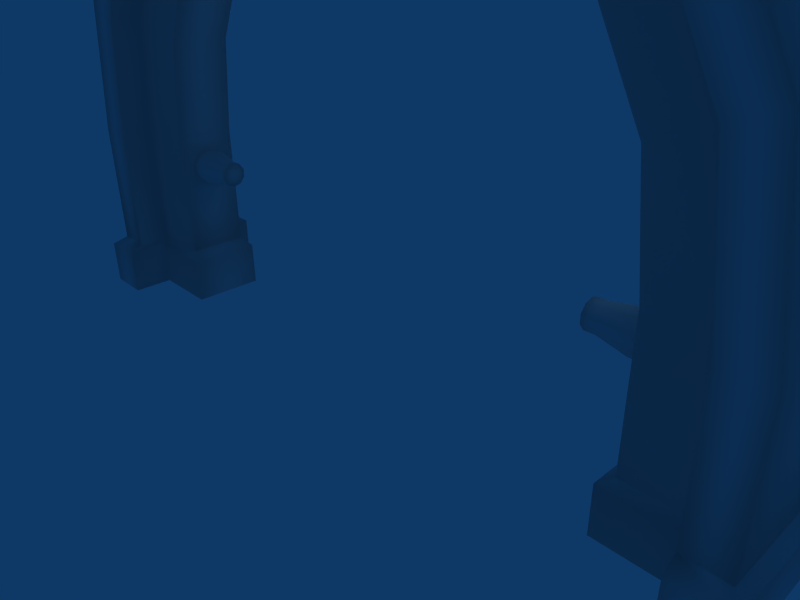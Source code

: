 # Source: drarch1.blend  (saved by Blender 2.49.0; exported with 4.5.12 LTS)
import bpy
from mathutils import Matrix  # noqa: F401  (used for matrix-valued properties, if any)

bpy.ops.wm.read_factory_settings(use_empty=True)
scene = bpy.context.scene
scene.name = 'Scene'

# ---- collections
col_collection_1 = bpy.data.collections.new('Collection 1'); scene.collection.children.link(col_collection_1)

# ---- materials (node trees are filled in below, after node groups)
mat_material = bpy.data.materials.new('Material')
mat_material.alpha_threshold = 0.0
mat_material.roughness = 0.5
mat_material.line_color = (0.0, 0.0, 0.0, 1.0)

# ---- material node trees

# ---- world
world_world = bpy.data.worlds.new('World'); scene.world = world_world
world_world.color = (0.05656, 0.2208, 0.4)
world_world.use_sun_shadow = False
world_world.sun_shadow_jitter_overblur = 0.0
world_world.cycles.sampling_method = 'MANUAL'
world_world.cycles.sample_map_resolution = 256

# ---- cameras
cam_camera = bpy.data.cameras.new('Camera')
cam_camera.passepartout_alpha = 0.2
cam_camera.clip_end = 100.0
cam_camera.lens = 35.0
cam_camera.ortho_scale = 7.314
cam_camera.show_passepartout = False
cam_camera.show_safe_areas = True
cam_camera.dof.focus_distance = 0.0
cam_camera.dof.aperture_fstop = 128.0

# ---- lights
light_spot = bpy.data.lights.new('Spot', 'POINT')
light_spot.transmission_factor = 0.0
light_spot.cutoff_distance = 30.0
light_spot.energy = 100.0
light_spot.shadow_buffer_clip_start = 1.001
light_spot.shadow_soft_size = 1.0
light_spot.shadow_maximum_resolution = 0.006
light_spot.use_absolute_resolution = True
light_spot.cycles.use_multiple_importance_sampling = False

# ---- meshes
me_cube = bpy.data.meshes.new('Cube')
me_cube.from_pydata([(-5.263, 1.0, 0.0263), (-5.263, -1.0, 0.0263), (-5.83, -1.0, 0.0263), (-5.83, 1.0, 0.0263), (-5.263, 1.0, 2.026), (-5.263, -1.0, 2.026), (-5.83, -1.0, 2.026), (-5.83, 1.0, 2.026), (-5.263, -0.4737, 2.026), (-5.263, 0.4737, 2.026), (-5.263, -0.4737, 0.0263), (-5.263, 0.4737, 0.0263), (-4.282, 0.4737, 0.0263), (-4.282, -0.4737, 0.0263), (-4.282, 0.4737, 2.026), (-4.282, -0.4737, 2.026), (-4.983, 1.0, 3.939), (-5.503, 1.0, 4.163), (-4.983, -1.0, 3.939), (-5.503, -1.0, 4.163), (-4.983, -0.4737, 3.939), (-4.983, 0.4737, 3.939), (-4.082, 0.4737, 3.55), (-4.082, -0.4737, 3.55), (-4.096, 1.0, 5.635), (-4.55, 1.0, 5.974), (-4.55, -1.0, 5.974), (-4.096, -1.0, 5.635), (-4.096, -0.4737, 5.635), (-4.096, 0.4737, 5.635), (-3.309, 0.4737, 5.049), (-3.309, -0.4737, 5.049), (-3.209, 1.0, 7.252), (-2.944, 1.0, 6.751), (-3.209, -1.0, 7.252), (-2.944, -1.0, 6.751), (-2.944, -0.4737, 6.751), (-2.944, 0.4737, 6.751), (-2.486, 0.4737, 5.884), (-2.486, -0.4737, 5.884), (-1.396, 1.0, 7.364), (-1.444, 1.0, 7.928), (-1.444, -1.0, 7.928), (-1.396, -1.0, 7.364), (-1.396, -0.4737, 7.364), (-1.396, 0.4737, 7.364), (-1.311, 0.4737, 6.387), (-1.311, -0.4737, 6.387), (-4.282, -0.4737, 1.026), (-4.282, 0.4737, 1.026), (-4.288, 0.1671, 1.722), (-4.288, 0.2688, 1.581), (-4.288, 0.2679, 1.406), (-4.288, 0.1646, 1.266), (-4.288, -0.001536, 1.213), (-4.288, -0.1671, 1.268), (-4.288, -0.2688, 1.409), (-4.288, -0.2679, 1.584), (-4.288, -0.1646, 1.724), (-4.288, 0.001536, 1.777), (-4.067, 0.1671, 1.722), (-4.067, 0.2688, 1.581), (-4.067, 0.2679, 1.406), (-4.067, 0.1646, 1.266), (-4.067, -0.001536, 1.213), (-4.067, -0.1671, 1.268), (-4.067, -0.2688, 1.409), (-4.067, -0.2679, 1.584), (-4.067, -0.1646, 1.724), (-4.067, 0.001537, 1.777), (-3.638, 0.1164, 1.653), (-3.638, 0.1873, 1.555), (-3.638, 0.1866, 1.433), (-3.638, 0.1147, 1.335), (-3.638, -0.00107, 1.298), (-3.638, -0.1164, 1.337), (-3.638, -0.1873, 1.435), (-3.638, -0.1866, 1.557), (-3.638, -0.1147, 1.655), (-3.638, 0.001071, 1.692), (-3.481, 0.1164, 1.653), (-3.481, 0.1873, 1.555), (-3.481, 0.1866, 1.433), (-3.481, 0.1147, 1.335), (-3.481, -0.00107, 1.298), (-3.481, -0.1164, 1.337), (-3.481, -0.1873, 1.435), (-3.481, -0.1866, 1.557), (-3.481, -0.1147, 1.655), (-3.481, 0.001071, 1.692), (-2.149, 0.001071, 5.075), (-2.175, -0.1147, 5.049), (-2.244, -0.1866, 4.979), (-2.33, -0.1873, 4.894), (-2.4, -0.1164, 4.824), (-2.427, -0.00107, 4.797), (-2.401, 0.1147, 4.823), (-2.332, 0.1866, 4.892), (-2.246, 0.1873, 4.978), (-2.176, 0.1164, 5.048), (-2.26, 0.001071, 5.186), (-2.286, -0.1147, 5.159), (-2.355, -0.1866, 5.09), (-2.441, -0.1873, 5.004), (-2.511, -0.1164, 4.935), (-2.538, -0.00107, 4.908), (-2.512, 0.1147, 4.934), (-2.442, 0.1866, 5.003), (-2.356, 0.1873, 5.089), (-2.287, 0.1164, 5.159), (-2.502, 0.001537, 5.55), (-2.54, -0.1646, 5.512), (-2.639, -0.2679, 5.413), (-2.762, -0.2688, 5.29), (-2.863, -0.1671, 5.19), (-2.901, -0.001536, 5.151), (-2.864, 0.1646, 5.188), (-2.765, 0.2679, 5.288), (-2.641, 0.2688, 5.411), (-2.541, 0.1671, 5.511), (-2.658, 0.001536, 5.706), (-2.696, -0.1646, 5.669), (-2.795, -0.2679, 5.569), (-2.919, -0.2688, 5.446), (-3.019, -0.1671, 5.346), (-3.058, -0.001536, 5.307), (-3.02, 0.1646, 5.345), (-2.921, 0.2679, 5.444), (-2.797, 0.2688, 5.567), (-2.697, 0.1671, 5.667), (2.699, 0.1671, 5.667), (2.799, 0.2688, 5.567), (2.923, 0.2679, 5.444), (3.022, 0.1646, 5.345), (3.059, -0.001536, 5.307), (3.021, -0.1671, 5.346), (2.92, -0.2688, 5.446), (2.797, -0.2679, 5.569), (2.698, -0.1646, 5.669), (2.66, 0.001536, 5.706), (2.543, 0.1671, 5.511), (2.643, 0.2688, 5.411), (2.766, 0.2679, 5.288), (2.866, 0.1646, 5.188), (2.903, -0.001536, 5.151), (2.864, -0.1671, 5.19), (2.764, -0.2688, 5.29), (2.641, -0.2679, 5.413), (2.541, -0.1646, 5.512), (2.504, 0.001537, 5.55), (2.288, 0.1164, 5.159), (2.358, 0.1873, 5.089), (2.444, 0.1866, 5.003), (2.513, 0.1147, 4.934), (2.54, -0.00107, 4.908), (2.513, -0.1164, 4.935), (2.443, -0.1873, 5.004), (2.357, -0.1866, 5.09), (2.287, -0.1147, 5.159), (2.261, 0.001071, 5.186), (2.178, 0.1164, 5.048), (2.247, 0.1873, 4.978), (2.333, 0.1866, 4.892), (2.403, 0.1147, 4.823), (2.429, -0.00107, 4.797), (2.402, -0.1164, 4.824), (2.332, -0.1873, 4.894), (2.246, -0.1866, 4.979), (2.177, -0.1147, 5.049), (2.151, 0.001071, 5.075), (3.483, 0.001071, 1.692), (3.483, -0.1147, 1.655), (3.483, -0.1866, 1.557), (3.483, -0.1873, 1.435), (3.483, -0.1164, 1.337), (3.483, -0.00107, 1.298), (3.483, 0.1147, 1.335), (3.483, 0.1866, 1.433), (3.483, 0.1873, 1.555), (3.483, 0.1164, 1.653), (3.639, 0.001071, 1.692), (3.639, -0.1147, 1.655), (3.639, -0.1866, 1.557), (3.639, -0.1873, 1.435), (3.639, -0.1164, 1.337), (3.639, -0.00107, 1.298), (3.639, 0.1147, 1.335), (3.639, 0.1866, 1.433), (3.639, 0.1873, 1.555), (3.639, 0.1164, 1.653), (4.069, 0.001537, 1.777), (4.069, -0.1646, 1.724), (4.069, -0.2679, 1.584), (4.069, -0.2688, 1.409), (4.069, -0.1671, 1.268), (4.069, -0.001536, 1.213), (4.069, 0.1646, 1.266), (4.069, 0.2679, 1.406), (4.069, 0.2688, 1.581), (4.069, 0.1671, 1.722), (4.29, 0.001536, 1.777), (4.29, -0.1646, 1.724), (4.29, -0.2679, 1.584), (4.29, -0.2688, 1.409), (4.29, -0.1671, 1.268), (4.29, -0.001536, 1.213), (4.29, 0.1646, 1.266), (4.29, 0.2679, 1.406), (4.29, 0.2688, 1.581), (4.29, 0.1671, 1.722), (4.284, 0.4737, 1.026), (4.284, -0.4737, 1.026), (0.0008879, -0.4737, 6.383), (0.0008879, 0.4737, 6.383), (0.000888, 0.4737, 7.364), (0.0008879, -0.4737, 7.365), (0.0008879, -1.0, 7.365), (0.0008881, -1.0, 7.931), (0.000888, 1.0, 7.364), (0.0008881, 1.0, 7.931), (1.313, -0.4737, 6.387), (1.313, 0.4737, 6.387), (1.397, 0.4737, 7.364), (1.397, -0.4737, 7.364), (1.397, -1.0, 7.364), (1.446, -1.0, 7.928), (1.446, 1.0, 7.928), (1.397, 1.0, 7.364), (2.488, -0.4737, 5.884), (2.488, 0.4737, 5.884), (2.946, 0.4737, 6.751), (2.946, -0.4737, 6.751), (2.946, -1.0, 6.751), (3.21, -1.0, 7.252), (2.946, 1.0, 6.751), (3.21, 1.0, 7.252), (3.311, -0.4737, 5.049), (3.311, 0.4737, 5.049), (4.098, 0.4737, 5.635), (4.098, -0.4737, 5.635), (4.098, -1.0, 5.635), (4.551, -1.0, 5.974), (4.551, 1.0, 5.974), (4.098, 1.0, 5.635), (4.084, -0.4737, 3.55), (4.084, 0.4737, 3.55), (4.985, 0.4737, 3.939), (4.985, -0.4737, 3.939), (5.505, -1.0, 4.163), (4.985, -1.0, 3.939), (5.505, 1.0, 4.163), (4.985, 1.0, 3.939), (4.284, -0.4737, 2.026), (4.284, 0.4737, 2.026), (5.265, 0.4737, 2.026), (5.265, -0.4737, 2.026), (5.831, 1.0, 2.026), (5.831, -1.0, 2.026), (5.265, -1.0, 2.026), (5.265, 1.0, 2.026), (-0.8807, 0.3184, 6.131), (-0.8807, -0.3184, 6.131), (0.0008879, -0.3184, 6.129), (0.8824, -0.3184, 6.131), (0.0008879, 0.3184, 6.129), (0.8824, 0.3184, 6.131), (-0.779, 0.2816, 5.936), (-0.779, -0.2816, 5.936), (0.0008879, -0.2816, 5.934), (0.7808, -0.2816, 5.936), (0.000888, 0.2816, 5.934), (0.7808, 0.2816, 5.936), (-5.264, 1.217, -0.1049), (-5.975, 1.217, -0.1049), (-5.264, -1.217, -0.1049), (-5.975, -1.217, -0.1049), (-5.264, -0.5766, -0.1049), (-5.264, 0.5766, -0.1049), (-4.092, 0.5766, -0.1049), (-4.092, -0.5766, -0.1049), (-5.264, 1.217, -0.8268), (-5.975, 1.217, -0.8268), (-5.264, -1.217, -0.8268), (-5.975, -1.217, -0.8268), (-5.264, -0.5766, -0.8268), (-5.264, 0.5766, -0.8268), (-4.092, 0.5766, -0.8268), (-4.092, -0.5766, -0.8268), (4.099, -0.5766, -0.8268), (4.099, 0.5766, -0.8268), (5.27, 0.5766, -0.8268), (5.27, -0.5766, -0.8268), (5.982, -1.217, -0.8268), (5.27, -1.217, -0.8268), (5.982, 1.217, -0.8268), (5.27, 1.217, -0.8268), (4.099, -0.5766, -0.1049), (4.099, 0.5766, -0.1049), (5.27, 0.5766, -0.1049), (5.27, -0.5766, -0.1049), (5.982, -1.217, -0.1049), (5.27, -1.217, -0.1049), (5.982, 1.217, -0.1049), (5.27, 1.217, -0.1049), (4.287, -0.4737, 0.0263), (4.287, 0.4737, 0.0263), (5.268, 0.4737, 0.0263), (5.268, -0.4737, 0.0263), (5.834, 1.0, 0.0263), (5.834, -1.0, 0.0263), (5.268, -1.0, 0.0263), (5.268, 1.0, 0.0263)], [], [(1, 5, 6, 2), (2, 6, 7, 3), (4, 0, 3, 7), (5, 1, 10, 8), (0, 4, 9, 11), (4, 7, 17, 16), (6, 5, 18, 19), (7, 6, 19, 17), (5, 8, 20, 18), (9, 4, 16, 21), (14, 9, 21, 22), (8, 15, 23, 20), (15, 14, 22, 23), (16, 17, 25, 24), (19, 18, 27, 26), (17, 19, 26, 25), (18, 20, 28, 27), (21, 16, 24, 29), (22, 21, 29, 30), (20, 23, 31, 28), (23, 22, 30, 31), (24, 25, 32, 33), (26, 27, 35, 34), (25, 26, 34, 32), (27, 28, 36, 35), (29, 24, 33, 37), (30, 29, 37, 38), (28, 31, 39, 36), (33, 32, 41, 40), (34, 35, 43, 42), (32, 34, 42, 41), (35, 36, 44, 43), (37, 33, 40, 45), (38, 37, 45, 46), (36, 39, 47, 44), (39, 38, 46, 47), (40, 41, 219, 218), (42, 43, 216, 217), (41, 42, 217, 219), (43, 44, 215, 216), (45, 40, 218, 214), (46, 45, 214, 213), (44, 47, 212, 215), (48, 8, 10), (13, 48, 10), (48, 15, 8), (14, 49, 9), (13, 12, 49, 48), (9, 49, 12, 11), (50, 60, 61, 51), (51, 61, 62, 52), (52, 62, 63, 53), (53, 63, 64, 54), (54, 64, 65, 55), (55, 65, 66, 56), (56, 66, 67, 57), (57, 67, 68, 58), (58, 68, 69, 59), (59, 69, 60, 50), (61, 60, 70, 71), (62, 61, 71, 72), (63, 62, 72, 73), (64, 63, 73, 74), (65, 64, 74, 75), (66, 65, 75, 76), (67, 66, 76, 77), (68, 67, 77, 78), (69, 68, 78, 79), (60, 69, 79, 70), (71, 70, 80, 81), (72, 71, 81, 82), (73, 72, 82, 83), (74, 73, 83, 84), (75, 74, 84, 85), (76, 75, 85, 86), (77, 76, 86, 87), (78, 77, 87, 88), (79, 78, 88, 89), (70, 79, 89, 80), (80, 83, 82, 81), (80, 89, 84, 83), (84, 89, 88, 85), (85, 88, 87, 86), (94, 91, 92, 93), (95, 90, 91, 94), (99, 90, 95, 96), (99, 96, 97, 98), (109, 100, 90, 99), (100, 101, 91, 90), (101, 102, 92, 91), (102, 103, 93, 92), (103, 104, 94, 93), (104, 105, 95, 94), (105, 106, 96, 95), (106, 107, 97, 96), (107, 108, 98, 97), (108, 109, 99, 98), (119, 110, 100, 109), (110, 111, 101, 100), (111, 112, 102, 101), (112, 113, 103, 102), (113, 114, 104, 103), (114, 115, 105, 104), (115, 116, 106, 105), (116, 117, 107, 106), (117, 118, 108, 107), (118, 119, 109, 108), (120, 110, 119, 129), (121, 111, 110, 120), (122, 112, 111, 121), (123, 113, 112, 122), (124, 114, 113, 123), (125, 115, 114, 124), (126, 116, 115, 125), (127, 117, 116, 126), (128, 118, 117, 127), (129, 119, 118, 128), (39, 121, 120), (38, 120, 129), (38, 39, 120), (39, 122, 121), (38, 129, 128), (31, 124, 123), (31, 125, 124), (30, 126, 125), (30, 127, 126), (31, 123, 122, 39), (30, 125, 31), (30, 38, 128, 127), (15, 58, 59), (14, 59, 50), (14, 15, 59), (15, 57, 58), (15, 48, 56, 57), (48, 55, 56), (48, 54, 55), (48, 49, 54), (49, 53, 54), (49, 52, 53), (14, 51, 52, 49), (14, 50, 51), (253, 208, 209), (253, 210, 207, 208), (210, 206, 207), (210, 205, 206), (211, 205, 210), (211, 204, 205), (211, 203, 204), (252, 202, 203, 211), (252, 201, 202), (253, 200, 252), (253, 209, 200), (252, 200, 201), (237, 132, 131, 229), (237, 236, 134), (236, 228, 137, 136), (237, 133, 132), (237, 134, 133), (236, 135, 134), (236, 136, 135), (229, 131, 130), (228, 138, 137), (229, 139, 228), (229, 130, 139), (228, 139, 138), (130, 131, 141, 140), (131, 132, 142, 141), (132, 133, 143, 142), (133, 134, 144, 143), (134, 135, 145, 144), (135, 136, 146, 145), (136, 137, 147, 146), (137, 138, 148, 147), (138, 139, 149, 148), (139, 130, 140, 149), (141, 151, 150, 140), (142, 152, 151, 141), (143, 153, 152, 142), (144, 154, 153, 143), (145, 155, 154, 144), (146, 156, 155, 145), (147, 157, 156, 146), (148, 158, 157, 147), (149, 159, 158, 148), (140, 150, 159, 149), (151, 161, 160, 150), (152, 162, 161, 151), (153, 163, 162, 152), (154, 164, 163, 153), (155, 165, 164, 154), (156, 166, 165, 155), (157, 167, 166, 156), (158, 168, 167, 157), (159, 169, 168, 158), (150, 160, 169, 159), (160, 161, 162, 163), (160, 163, 164, 169), (164, 165, 168, 169), (165, 166, 167, 168), (174, 173, 172, 171), (175, 174, 171, 170), (179, 176, 175, 170), (179, 178, 177, 176), (189, 179, 170, 180), (180, 170, 171, 181), (181, 171, 172, 182), (182, 172, 173, 183), (183, 173, 174, 184), (184, 174, 175, 185), (185, 175, 176, 186), (186, 176, 177, 187), (187, 177, 178, 188), (188, 178, 179, 189), (199, 189, 180, 190), (190, 180, 181, 191), (191, 181, 182, 192), (192, 182, 183, 193), (193, 183, 184, 194), (194, 184, 185, 195), (195, 185, 186, 196), (196, 186, 187, 197), (197, 187, 188, 198), (198, 188, 189, 199), (200, 209, 199, 190), (201, 200, 190, 191), (202, 201, 191, 192), (203, 202, 192, 193), (204, 203, 193, 194), (205, 204, 194, 195), (206, 205, 195, 196), (207, 206, 196, 197), (208, 207, 197, 198), (209, 208, 198, 199), (254, 306, 305, 210), (304, 211, 210, 305), (253, 254, 210), (211, 255, 252), (304, 307, 211), (211, 307, 255), (223, 215, 212, 220), (221, 213, 214, 222), (222, 214, 218, 227), (224, 216, 215, 223), (226, 219, 217, 225), (225, 217, 216, 224), (227, 218, 219, 226), (228, 220, 221, 229), (231, 223, 220, 228), (229, 221, 222, 230), (230, 222, 227, 234), (232, 224, 223, 231), (235, 226, 225, 233), (233, 225, 224, 232), (234, 227, 226, 235), (239, 231, 228, 236), (237, 229, 230, 238), (238, 230, 234, 243), (240, 232, 231, 239), (242, 235, 233, 241), (241, 233, 232, 240), (243, 234, 235, 242), (244, 236, 237, 245), (247, 239, 236, 244), (245, 237, 238, 246), (246, 238, 243, 251), (249, 240, 239, 247), (250, 242, 241, 248), (248, 241, 240, 249), (251, 243, 242, 250), (252, 244, 245, 253), (255, 247, 244, 252), (253, 245, 246, 254), (254, 246, 251, 259), (258, 249, 247, 255), (256, 250, 248, 257), (257, 248, 249, 258), (259, 251, 250, 256), (311, 306, 254, 259), (258, 255, 307, 310), (259, 256, 308, 311), (309, 308, 256, 257), (310, 309, 257, 258), (47, 46, 260, 261), (212, 262, 263, 220), (213, 221, 265, 264), (220, 263, 265, 221), (212, 47, 261, 262), (213, 264, 260, 46), (261, 260, 266, 267), (262, 268, 269, 263), (264, 265, 271, 270), (263, 269, 271, 265), (262, 261, 267, 268), (264, 270, 266, 260), (266, 270, 268, 267), (268, 270, 271, 269), (3, 0, 272, 273), (1, 2, 275, 274), (2, 3, 273, 275), (10, 1, 274, 276), (0, 11, 277, 272), (11, 12, 278, 277), (12, 13, 279, 278), (13, 10, 276, 279), (273, 272, 280, 281), (274, 275, 283, 282), (275, 273, 281, 283), (276, 274, 282, 284), (272, 277, 285, 280), (277, 278, 286, 285), (278, 279, 287, 286), (279, 276, 284, 287), (296, 288, 291, 299), (297, 289, 288, 296), (298, 290, 289, 297), (303, 295, 290, 298), (299, 291, 293, 301), (300, 292, 294, 302), (301, 293, 292, 300), (302, 294, 295, 303), (304, 296, 299, 307), (305, 297, 296, 304), (306, 298, 297, 305), (311, 303, 298, 306), (307, 299, 301, 310), (309, 300, 302, 308), (310, 301, 300, 309), (308, 302, 303, 311)])
me_cube.polygons.foreach_set('use_smooth', [True] * 328)
_uv = me_cube.uv_layers.new(name='UVTex')
_uv.uv.foreach_set('vector', [0.1928, 0.09269, 0.1928, 0.3233, 0.1258, 0.3239, 0.1258, 0.0926, 0.9886, 0.0, 0.9886, 0.1761, 0.8125, 0.1761, 0.8125, 0.0, 0.1928, 0.3233, 0.1928, 0.09269, 0.1258, 0.0926, 0.1258, 0.3239, 0.04261, 0.2113, 0.0426, 0.03967, 0.08776, 0.03967, 0.08777, 0.2113, 0.0426, 0.03967, 0.04261, 0.2113, 0.08777, 0.2113, 0.08776, 0.03967, 0.1928, 0.3233, 0.1258, 0.3239, 0.1636, 0.571, 0.2251, 0.5438, 0.1258, 0.3239, 0.1928, 0.3233, 0.2251, 0.5438, 0.1636, 0.571, 0.8125, 0.1761, 0.9886, 0.1761, 0.9886, 0.3665, 0.8125, 0.3665, 0.04261, 0.2113, 0.08777, 0.2113, 0.08777, 0.3772, 0.04261, 0.3772, 0.08777, 0.2113, 0.04261, 0.2113, 0.04261, 0.3772, 0.08777, 0.3772, 0.307, 0.3227, 0.1928, 0.3233, 0.2251, 0.5438, 0.33, 0.4978, 0.1928, 0.3233, 0.307, 0.3227, 0.33, 0.4978, 0.2251, 0.5438, 0.6816, 0.2148, 0.781, 0.2148, 0.781, 0.3761, 0.6816, 0.3761, 0.2251, 0.5438, 0.1636, 0.571, 0.2738, 0.7803, 0.3274, 0.7393, 0.1636, 0.571, 0.2251, 0.5438, 0.3274, 0.7393, 0.2738, 0.7803, 0.8125, 0.3665, 0.9886, 0.3665, 0.9886, 0.5467, 0.8125, 0.5467, 0.04261, 0.3772, 0.08777, 0.3772, 0.08777, 0.5415, 0.04261, 0.5415, 0.08777, 0.3772, 0.04261, 0.3772, 0.04261, 0.5415, 0.08777, 0.5415, 0.33, 0.4978, 0.2251, 0.5438, 0.3274, 0.7393, 0.4188, 0.67, 0.2251, 0.5438, 0.33, 0.4978, 0.4188, 0.67, 0.3274, 0.7393, 0.6816, 0.3761, 0.781, 0.3761, 0.781, 0.5529, 0.6816, 0.5529, 0.3274, 0.7393, 0.2738, 0.7803, 0.4289, 0.9282, 0.4602, 0.868, 0.2738, 0.7803, 0.3274, 0.7393, 0.4602, 0.868, 0.4289, 0.9282, 0.8125, 0.5467, 0.9886, 0.5467, 0.9886, 0.7098, 0.8125, 0.7098, 0.04261, 0.5415, 0.08777, 0.5415, 0.08777, 0.6791, 0.04261, 0.6791, 0.08777, 0.5415, 0.04261, 0.5415, 0.04261, 0.6791, 0.08777, 0.6791, 0.4188, 0.67, 0.3274, 0.7393, 0.4602, 0.868, 0.5135, 0.766, 0.3274, 0.7393, 0.4188, 0.67, 0.5135, 0.766, 0.4602, 0.868, 0.4602, 0.868, 0.4289, 0.9282, 0.6329, 0.9927, 0.6387, 0.925, 0.4289, 0.9282, 0.4602, 0.868, 0.6387, 0.925, 0.6329, 0.9927, 0.8125, 0.7098, 0.9886, 0.7098, 0.9886, 0.8728, 0.8125, 0.8728, 0.04261, 0.6791, 0.08777, 0.6791, 0.08777, 0.8186, 0.0426, 0.8186, 0.08777, 0.6791, 0.04261, 0.6791, 0.0426, 0.8186, 0.08777, 0.8186, 0.5135, 0.766, 0.4602, 0.868, 0.6387, 0.925, 0.6486, 0.8103, 0.4602, 0.868, 0.5135, 0.766, 0.6486, 0.8103, 0.6387, 0.925, 0.6824, 0.6746, 0.7796, 0.6746, 0.7795, 0.8015, 0.6823, 0.8014, 0.6387, 0.925, 0.6329, 0.9927, 0.8, 0.993, 0.7998, 0.9251, 0.6329, 0.9927, 0.6387, 0.925, 0.7998, 0.9251, 0.8, 0.993, 0.8125, 0.8728, 0.9886, 0.8728, 0.9886, 1.0, 0.8125, 1.0, 0.0426, 0.8186, 0.08777, 0.8186, 0.08776, 0.9385, 0.0426, 0.9385, 0.08777, 0.8186, 0.0426, 0.8186, 0.0426, 0.9385, 0.08776, 0.9385, 0.6486, 0.8103, 0.6387, 0.925, 0.7998, 0.9251, 0.7997, 0.8099, 0.6387, 0.925, 0.6486, 0.8103, 0.7997, 0.8099, 0.7998, 0.9251, 0.307, 0.2077, 0.1928, 0.3233, 0.1928, 0.09269, 0.307, 0.09279, 0.307, 0.2077, 0.1928, 0.09269, 0.307, 0.2077, 0.307, 0.3227, 0.1928, 0.3233, 0.307, 0.3227, 0.307, 0.2077, 0.1928, 0.3233, 0.6816, 0.005101, 0.781, 0.005098, 0.781, 0.11, 0.6816, 0.11, 0.1928, 0.3233, 0.307, 0.2077, 0.307, 0.09279, 0.1928, 0.09269, 0.516, 0.1238, 0.5558, 0.124, 0.5558, 0.09609, 0.516, 0.09583, 0.516, 0.09583, 0.5558, 0.09609, 0.5558, 0.06469, 0.516, 0.06442, 0.516, 0.06442, 0.5558, 0.06469, 0.5558, 0.0368, 0.516, 0.03663, 0.516, 0.03663, 0.5558, 0.0368, 0.5558, 0.01012, 0.516, 0.01012, 0.516, 0.01012, 0.5558, 0.01012, 0.5558, 0.0368, 0.516, 0.03697, 0.516, 0.03697, 0.5558, 0.0368, 0.5558, 0.06469, 0.516, 0.06495, 0.516, 0.06495, 0.5558, 0.06469, 0.5558, 0.09609, 0.516, 0.09635, 0.516, 0.09635, 0.5558, 0.09609, 0.5558, 0.124, 0.516, 0.1241, 0.516, 0.1241, 0.5558, 0.124, 0.5558, 0.1507, 0.516, 0.1507, 0.516, 0.1507, 0.5558, 0.1507, 0.5558, 0.124, 0.516, 0.1238, 0.5558, 0.09609, 0.5558, 0.124, 0.6331, 0.1108, 0.6331, 0.09133, 0.5558, 0.06469, 0.5558, 0.09609, 0.6331, 0.09133, 0.6331, 0.06945, 0.5558, 0.0368, 0.5558, 0.06469, 0.6331, 0.06945, 0.6331, 0.05002, 0.5558, 0.01012, 0.5558, 0.0368, 0.6331, 0.05002, 0.6331, 0.03143, 0.5558, 0.0368, 0.5558, 0.01012, 0.6331, 0.03143, 0.6331, 0.05002, 0.5558, 0.06469, 0.5558, 0.0368, 0.6331, 0.05002, 0.6331, 0.06945, 0.5558, 0.09609, 0.5558, 0.06469, 0.6331, 0.06945, 0.6331, 0.09133, 0.5558, 0.124, 0.5558, 0.09609, 0.6331, 0.09133, 0.6331, 0.1108, 0.5558, 0.1507, 0.5558, 0.124, 0.6331, 0.1108, 0.6331, 0.1293, 0.5558, 0.124, 0.5558, 0.1507, 0.6331, 0.1293, 0.6331, 0.1108, 0.6331, 0.09133, 0.6331, 0.1108, 0.6613, 0.1106, 0.6613, 0.09114, 0.6331, 0.06945, 0.6331, 0.09133, 0.6613, 0.09114, 0.6613, 0.06926, 0.6331, 0.05002, 0.6331, 0.06945, 0.6613, 0.06926, 0.6613, 0.0499, 0.6331, 0.03143, 0.6331, 0.05002, 0.6613, 0.0499, 0.6613, 0.03143, 0.6331, 0.05002, 0.6331, 0.03143, 0.6613, 0.03143, 0.6613, 0.05014, 0.6331, 0.06945, 0.6331, 0.05002, 0.6613, 0.05014, 0.6613, 0.06963, 0.6331, 0.09133, 0.6331, 0.06945, 0.6613, 0.06963, 0.6613, 0.09151, 0.6331, 0.1108, 0.6331, 0.09133, 0.6613, 0.09151, 0.6613, 0.1109, 0.6331, 0.1293, 0.6331, 0.1108, 0.6613, 0.1109, 0.6613, 0.1293, 0.6331, 0.1108, 0.6331, 0.1293, 0.6613, 0.1293, 0.6613, 0.1106, 0.613, 0.2894, 0.613, 0.1938, 0.6344, 0.2234, 0.6344, 0.2599, 0.613, 0.2894, 0.5782, 0.3007, 0.5782, 0.1825, 0.613, 0.1938, 0.5782, 0.1825, 0.5782, 0.3007, 0.5435, 0.2894, 0.5435, 0.1938, 0.5435, 0.1938, 0.5435, 0.2894, 0.522, 0.2599, 0.522, 0.2234, 0.5435, 0.1938, 0.5435, 0.2894, 0.522, 0.2599, 0.522, 0.2234, 0.5782, 0.1825, 0.5782, 0.3007, 0.5435, 0.2894, 0.5435, 0.1938, 0.613, 0.2894, 0.5782, 0.3007, 0.5782, 0.1825, 0.613, 0.1938, 0.613, 0.2894, 0.613, 0.1938, 0.6344, 0.2234, 0.6344, 0.2599, 0.6331, 0.1108, 0.6331, 0.1293, 0.6613, 0.1293, 0.6613, 0.1106, 0.6331, 0.1293, 0.6331, 0.1108, 0.6613, 0.1109, 0.6613, 0.1293, 0.6331, 0.1108, 0.6331, 0.09133, 0.6613, 0.09151, 0.6613, 0.1109, 0.6331, 0.09133, 0.6331, 0.06945, 0.6613, 0.06963, 0.6613, 0.09151, 0.6331, 0.06945, 0.6331, 0.05002, 0.6613, 0.05014, 0.6613, 0.06963, 0.6331, 0.05002, 0.6331, 0.03143, 0.6613, 0.03143, 0.6613, 0.05014, 0.6331, 0.03143, 0.6331, 0.05002, 0.6613, 0.0499, 0.6613, 0.03143, 0.6331, 0.05002, 0.6331, 0.06945, 0.6613, 0.06926, 0.6613, 0.0499, 0.6331, 0.06945, 0.6331, 0.09133, 0.6613, 0.09114, 0.6613, 0.06926, 0.6331, 0.09133, 0.6331, 0.1108, 0.6613, 0.1106, 0.6613, 0.09114, 0.5558, 0.124, 0.5558, 0.1507, 0.6331, 0.1293, 0.6331, 0.1108, 0.5558, 0.1507, 0.5558, 0.124, 0.6331, 0.1108, 0.6331, 0.1293, 0.5558, 0.124, 0.5558, 0.09609, 0.6331, 0.09133, 0.6331, 0.1108, 0.5558, 0.09609, 0.5558, 0.06469, 0.6331, 0.06945, 0.6331, 0.09133, 0.5558, 0.06469, 0.5558, 0.0368, 0.6331, 0.05002, 0.6331, 0.06945, 0.5558, 0.0368, 0.5558, 0.01012, 0.6331, 0.03143, 0.6331, 0.05002, 0.5558, 0.01012, 0.5558, 0.0368, 0.6331, 0.05002, 0.6331, 0.03143, 0.5558, 0.0368, 0.5558, 0.06469, 0.6331, 0.06945, 0.6331, 0.05002, 0.5558, 0.06469, 0.5558, 0.09609, 0.6331, 0.09133, 0.6331, 0.06945, 0.5558, 0.09609, 0.5558, 0.124, 0.6331, 0.1108, 0.6331, 0.09133, 0.516, 0.1507, 0.5558, 0.1507, 0.5558, 0.124, 0.516, 0.1238, 0.516, 0.1241, 0.5558, 0.124, 0.5558, 0.1507, 0.516, 0.1507, 0.516, 0.09635, 0.5558, 0.09609, 0.5558, 0.124, 0.516, 0.1241, 0.516, 0.06495, 0.5558, 0.06469, 0.5558, 0.09609, 0.516, 0.09635, 0.516, 0.03697, 0.5558, 0.0368, 0.5558, 0.06469, 0.516, 0.06495, 0.516, 0.01012, 0.5558, 0.01012, 0.5558, 0.0368, 0.516, 0.03697, 0.516, 0.03663, 0.5558, 0.0368, 0.5558, 0.01012, 0.516, 0.01012, 0.516, 0.06442, 0.5558, 0.06469, 0.5558, 0.0368, 0.516, 0.03663, 0.516, 0.09583, 0.5558, 0.09609, 0.5558, 0.06469, 0.516, 0.06442, 0.516, 0.1238, 0.5558, 0.124, 0.5558, 0.09609, 0.516, 0.09583, 0.6824, 0.6746, 0.7141, 0.6442, 0.7313, 0.6496, 0.7796, 0.6746, 0.7313, 0.6496, 0.7483, 0.6441, 0.7796, 0.6746, 0.6824, 0.6746, 0.7313, 0.6496, 0.6824, 0.6746, 0.7036, 0.6299, 0.7141, 0.6442, 0.7796, 0.6746, 0.7483, 0.6441, 0.7588, 0.6296, 0.6816, 0.5529, 0.7138, 0.5962, 0.7032, 0.6111, 0.6816, 0.5529, 0.731, 0.5904, 0.7138, 0.5962, 0.781, 0.5529, 0.7484, 0.596, 0.731, 0.5904, 0.781, 0.5529, 0.7591, 0.6106, 0.7484, 0.596, 0.6816, 0.5529, 0.7032, 0.6111, 0.7036, 0.6299, 0.6824, 0.6746, 0.781, 0.5529, 0.731, 0.5904, 0.6816, 0.5529, 0.781, 0.5529, 0.7796, 0.6746, 0.7588, 0.6296, 0.7591, 0.6106, 0.6816, 0.2148, 0.714, 0.1832, 0.7315, 0.1887, 0.781, 0.2148, 0.7315, 0.1887, 0.7488, 0.183, 0.781, 0.2148, 0.6816, 0.2148, 0.7315, 0.1887, 0.6816, 0.2148, 0.7032, 0.1684, 0.714, 0.1832, 0.6816, 0.2148, 0.6816, 0.11, 0.7031, 0.1501, 0.7032, 0.1684, 0.6816, 0.11, 0.7138, 0.1353, 0.7031, 0.1501, 0.6816, 0.11, 0.7311, 0.1295, 0.7138, 0.1353, 0.6816, 0.11, 0.781, 0.11, 0.7311, 0.1295, 0.781, 0.11, 0.7486, 0.1351, 0.7311, 0.1295, 0.781, 0.11, 0.7594, 0.1498, 0.7486, 0.1351, 0.781, 0.2148, 0.7595, 0.1681, 0.7594, 0.1498, 0.781, 0.11, 0.781, 0.2148, 0.7488, 0.183, 0.7595, 0.1681, 0.781, 0.2148, 0.7595, 0.1681, 0.7488, 0.183, 0.781, 0.2148, 0.781, 0.11, 0.7594, 0.1498, 0.7595, 0.1681, 0.781, 0.11, 0.7486, 0.1351, 0.7594, 0.1498, 0.781, 0.11, 0.7311, 0.1295, 0.7486, 0.1351, 0.6816, 0.11, 0.7311, 0.1295, 0.781, 0.11, 0.6816, 0.11, 0.7138, 0.1353, 0.7311, 0.1295, 0.6816, 0.11, 0.7031, 0.1501, 0.7138, 0.1353, 0.6816, 0.2148, 0.7032, 0.1684, 0.7031, 0.1501, 0.6816, 0.11, 0.6816, 0.2148, 0.714, 0.1832, 0.7032, 0.1684, 0.781, 0.2148, 0.7315, 0.1887, 0.6816, 0.2148, 0.781, 0.2148, 0.7488, 0.183, 0.7315, 0.1887, 0.6816, 0.2148, 0.7315, 0.1887, 0.714, 0.1832, 0.781, 0.5529, 0.7591, 0.6106, 0.7588, 0.6296, 0.7796, 0.6746, 0.781, 0.5529, 0.6816, 0.5529, 0.731, 0.5904, 0.6816, 0.5529, 0.6824, 0.6746, 0.7036, 0.6299, 0.7032, 0.6111, 0.781, 0.5529, 0.7484, 0.596, 0.7591, 0.6106, 0.781, 0.5529, 0.731, 0.5904, 0.7484, 0.596, 0.6816, 0.5529, 0.7138, 0.5962, 0.731, 0.5904, 0.6816, 0.5529, 0.7032, 0.6111, 0.7138, 0.5962, 0.7796, 0.6746, 0.7588, 0.6296, 0.7483, 0.6441, 0.6824, 0.6746, 0.7141, 0.6442, 0.7036, 0.6299, 0.7796, 0.6746, 0.7313, 0.6496, 0.6824, 0.6746, 0.7796, 0.6746, 0.7483, 0.6441, 0.7313, 0.6496, 0.6824, 0.6746, 0.7313, 0.6496, 0.7141, 0.6442, 0.516, 0.1238, 0.516, 0.09583, 0.5558, 0.09609, 0.5558, 0.124, 0.516, 0.09583, 0.516, 0.06442, 0.5558, 0.06469, 0.5558, 0.09609, 0.516, 0.06442, 0.516, 0.03663, 0.5558, 0.0368, 0.5558, 0.06469, 0.516, 0.03663, 0.516, 0.01012, 0.5558, 0.01012, 0.5558, 0.0368, 0.516, 0.01012, 0.516, 0.03697, 0.5558, 0.0368, 0.5558, 0.01012, 0.516, 0.03697, 0.516, 0.06495, 0.5558, 0.06469, 0.5558, 0.0368, 0.516, 0.06495, 0.516, 0.09635, 0.5558, 0.09609, 0.5558, 0.06469, 0.516, 0.09635, 0.516, 0.1241, 0.5558, 0.124, 0.5558, 0.09609, 0.516, 0.1241, 0.516, 0.1507, 0.5558, 0.1507, 0.5558, 0.124, 0.516, 0.1507, 0.516, 0.1238, 0.5558, 0.124, 0.5558, 0.1507, 0.5558, 0.09609, 0.6331, 0.09133, 0.6331, 0.1108, 0.5558, 0.124, 0.5558, 0.06469, 0.6331, 0.06945, 0.6331, 0.09133, 0.5558, 0.09609, 0.5558, 0.0368, 0.6331, 0.05002, 0.6331, 0.06945, 0.5558, 0.06469, 0.5558, 0.01012, 0.6331, 0.03143, 0.6331, 0.05002, 0.5558, 0.0368, 0.5558, 0.0368, 0.6331, 0.05002, 0.6331, 0.03143, 0.5558, 0.01012, 0.5558, 0.06469, 0.6331, 0.06945, 0.6331, 0.05002, 0.5558, 0.0368, 0.5558, 0.09609, 0.6331, 0.09133, 0.6331, 0.06945, 0.5558, 0.06469, 0.5558, 0.124, 0.6331, 0.1108, 0.6331, 0.09133, 0.5558, 0.09609, 0.5558, 0.1507, 0.6331, 0.1293, 0.6331, 0.1108, 0.5558, 0.124, 0.5558, 0.124, 0.6331, 0.1108, 0.6331, 0.1293, 0.5558, 0.1507, 0.6331, 0.09133, 0.6613, 0.09114, 0.6613, 0.1106, 0.6331, 0.1108, 0.6331, 0.06945, 0.6613, 0.06926, 0.6613, 0.09114, 0.6331, 0.09133, 0.6331, 0.05002, 0.6613, 0.0499, 0.6613, 0.06926, 0.6331, 0.06945, 0.6331, 0.03143, 0.6613, 0.03143, 0.6613, 0.0499, 0.6331, 0.05002, 0.6331, 0.05002, 0.6613, 0.05014, 0.6613, 0.03143, 0.6331, 0.03143, 0.6331, 0.06945, 0.6613, 0.06963, 0.6613, 0.05014, 0.6331, 0.05002, 0.6331, 0.09133, 0.6613, 0.09151, 0.6613, 0.06963, 0.6331, 0.06945, 0.6331, 0.1108, 0.6613, 0.1109, 0.6613, 0.09151, 0.6331, 0.09133, 0.6331, 0.1293, 0.6613, 0.1293, 0.6613, 0.1109, 0.6331, 0.1108, 0.6331, 0.1108, 0.6613, 0.1106, 0.6613, 0.1293, 0.6331, 0.1293, 0.613, 0.2894, 0.6344, 0.2599, 0.6344, 0.2234, 0.613, 0.1938, 0.613, 0.2894, 0.613, 0.1938, 0.5782, 0.1825, 0.5782, 0.3007, 0.5782, 0.1825, 0.5435, 0.1938, 0.5435, 0.2894, 0.5782, 0.3007, 0.5435, 0.1938, 0.522, 0.2234, 0.522, 0.2599, 0.5435, 0.2894, 0.5435, 0.1938, 0.522, 0.2234, 0.522, 0.2599, 0.5435, 0.2894, 0.5782, 0.1825, 0.5435, 0.1938, 0.5435, 0.2894, 0.5782, 0.3007, 0.613, 0.2894, 0.613, 0.1938, 0.5782, 0.1825, 0.5782, 0.3007, 0.613, 0.2894, 0.6344, 0.2599, 0.6344, 0.2234, 0.613, 0.1938, 0.6331, 0.1108, 0.6613, 0.1106, 0.6613, 0.1293, 0.6331, 0.1293, 0.6331, 0.1293, 0.6613, 0.1293, 0.6613, 0.1109, 0.6331, 0.1108, 0.6331, 0.1108, 0.6613, 0.1109, 0.6613, 0.09151, 0.6331, 0.09133, 0.6331, 0.09133, 0.6613, 0.09151, 0.6613, 0.06963, 0.6331, 0.06945, 0.6331, 0.06945, 0.6613, 0.06963, 0.6613, 0.05014, 0.6331, 0.05002, 0.6331, 0.05002, 0.6613, 0.05014, 0.6613, 0.03143, 0.6331, 0.03143, 0.6331, 0.03143, 0.6613, 0.03143, 0.6613, 0.0499, 0.6331, 0.05002, 0.6331, 0.05002, 0.6613, 0.0499, 0.6613, 0.06926, 0.6331, 0.06945, 0.6331, 0.06945, 0.6613, 0.06926, 0.6613, 0.09114, 0.6331, 0.09133, 0.6331, 0.09133, 0.6613, 0.09114, 0.6613, 0.1106, 0.6331, 0.1108, 0.5558, 0.124, 0.6331, 0.1108, 0.6331, 0.1293, 0.5558, 0.1507, 0.5558, 0.1507, 0.6331, 0.1293, 0.6331, 0.1108, 0.5558, 0.124, 0.5558, 0.124, 0.6331, 0.1108, 0.6331, 0.09133, 0.5558, 0.09609, 0.5558, 0.09609, 0.6331, 0.09133, 0.6331, 0.06945, 0.5558, 0.06469, 0.5558, 0.06469, 0.6331, 0.06945, 0.6331, 0.05002, 0.5558, 0.0368, 0.5558, 0.0368, 0.6331, 0.05002, 0.6331, 0.03143, 0.5558, 0.01012, 0.5558, 0.01012, 0.6331, 0.03143, 0.6331, 0.05002, 0.5558, 0.0368, 0.5558, 0.0368, 0.6331, 0.05002, 0.6331, 0.06945, 0.5558, 0.06469, 0.5558, 0.06469, 0.6331, 0.06945, 0.6331, 0.09133, 0.5558, 0.09609, 0.5558, 0.09609, 0.6331, 0.09133, 0.6331, 0.1108, 0.5558, 0.124, 0.516, 0.1507, 0.516, 0.1238, 0.5558, 0.124, 0.5558, 0.1507, 0.516, 0.1241, 0.516, 0.1507, 0.5558, 0.1507, 0.5558, 0.124, 0.516, 0.09635, 0.516, 0.1241, 0.5558, 0.124, 0.5558, 0.09609, 0.516, 0.06495, 0.516, 0.09635, 0.5558, 0.09609, 0.5558, 0.06469, 0.516, 0.03697, 0.516, 0.06495, 0.5558, 0.06469, 0.5558, 0.0368, 0.516, 0.01012, 0.516, 0.03697, 0.5558, 0.0368, 0.5558, 0.01012, 0.516, 0.03663, 0.516, 0.01012, 0.5558, 0.01012, 0.5558, 0.0368, 0.516, 0.06442, 0.516, 0.03663, 0.5558, 0.0368, 0.5558, 0.06469, 0.516, 0.09583, 0.516, 0.06442, 0.5558, 0.06469, 0.5558, 0.09609, 0.516, 0.1238, 0.516, 0.09583, 0.5558, 0.09609, 0.5558, 0.124, 0.1928, 0.3233, 0.1928, 0.09269, 0.307, 0.09279, 0.307, 0.2077, 0.6816, 0.005101, 0.6816, 0.11, 0.781, 0.11, 0.781, 0.005098, 0.307, 0.3227, 0.1928, 0.3233, 0.307, 0.2077, 0.307, 0.2077, 0.1928, 0.3233, 0.307, 0.3227, 0.307, 0.09279, 0.1928, 0.09269, 0.307, 0.2077, 0.307, 0.2077, 0.1928, 0.09269, 0.1928, 0.3233, 0.6387, 0.925, 0.7998, 0.9251, 0.7997, 0.8099, 0.6486, 0.8103, 0.6486, 0.8103, 0.7997, 0.8099, 0.7998, 0.9251, 0.6387, 0.925, 0.08777, 0.8186, 0.08776, 0.9385, 0.0426, 0.9385, 0.0426, 0.8186, 0.0426, 0.8186, 0.0426, 0.9385, 0.08776, 0.9385, 0.08777, 0.8186, 0.8125, 0.8728, 0.8125, 1.0, 0.9886, 1.0, 0.9886, 0.8728, 0.6329, 0.9927, 0.8, 0.993, 0.7998, 0.9251, 0.6387, 0.925, 0.6387, 0.925, 0.7998, 0.9251, 0.8, 0.993, 0.6329, 0.9927, 0.6824, 0.6746, 0.6823, 0.8014, 0.7795, 0.8015, 0.7796, 0.6746, 0.4602, 0.868, 0.6387, 0.925, 0.6486, 0.8103, 0.5135, 0.766, 0.5135, 0.766, 0.6486, 0.8103, 0.6387, 0.925, 0.4602, 0.868, 0.08777, 0.6791, 0.08777, 0.8186, 0.0426, 0.8186, 0.04261, 0.6791, 0.04261, 0.6791, 0.0426, 0.8186, 0.08777, 0.8186, 0.08777, 0.6791, 0.8125, 0.7098, 0.8125, 0.8728, 0.9886, 0.8728, 0.9886, 0.7098, 0.4289, 0.9282, 0.6329, 0.9927, 0.6387, 0.925, 0.4602, 0.868, 0.4602, 0.868, 0.6387, 0.925, 0.6329, 0.9927, 0.4289, 0.9282, 0.3274, 0.7393, 0.4602, 0.868, 0.5135, 0.766, 0.4188, 0.67, 0.4188, 0.67, 0.5135, 0.766, 0.4602, 0.868, 0.3274, 0.7393, 0.08777, 0.5415, 0.08777, 0.6791, 0.04261, 0.6791, 0.04261, 0.5415, 0.04261, 0.5415, 0.04261, 0.6791, 0.08777, 0.6791, 0.08777, 0.5415, 0.8125, 0.5467, 0.8125, 0.7098, 0.9886, 0.7098, 0.9886, 0.5467, 0.2738, 0.7803, 0.4289, 0.9282, 0.4602, 0.868, 0.3274, 0.7393, 0.3274, 0.7393, 0.4602, 0.868, 0.4289, 0.9282, 0.2738, 0.7803, 0.6816, 0.3761, 0.6816, 0.5529, 0.781, 0.5529, 0.781, 0.3761, 0.2251, 0.5438, 0.3274, 0.7393, 0.4188, 0.67, 0.33, 0.4978, 0.33, 0.4978, 0.4188, 0.67, 0.3274, 0.7393, 0.2251, 0.5438, 0.08777, 0.3772, 0.08777, 0.5415, 0.04261, 0.5415, 0.04261, 0.3772, 0.04261, 0.3772, 0.04261, 0.5415, 0.08777, 0.5415, 0.08777, 0.3772, 0.8125, 0.3665, 0.8125, 0.5467, 0.9886, 0.5467, 0.9886, 0.3665, 0.1636, 0.571, 0.2738, 0.7803, 0.3274, 0.7393, 0.2251, 0.5438, 0.2251, 0.5438, 0.3274, 0.7393, 0.2738, 0.7803, 0.1636, 0.571, 0.6816, 0.2148, 0.6816, 0.3761, 0.781, 0.3761, 0.781, 0.2148, 0.1928, 0.3233, 0.2251, 0.5438, 0.33, 0.4978, 0.307, 0.3227, 0.307, 0.3227, 0.33, 0.4978, 0.2251, 0.5438, 0.1928, 0.3233, 0.08777, 0.2113, 0.08777, 0.3772, 0.04261, 0.3772, 0.04261, 0.2113, 0.04261, 0.2113, 0.04261, 0.3772, 0.08777, 0.3772, 0.08777, 0.2113, 0.8125, 0.1761, 0.8125, 0.3665, 0.9886, 0.3665, 0.9886, 0.1761, 0.1258, 0.3239, 0.1636, 0.571, 0.2251, 0.5438, 0.1928, 0.3233, 0.1928, 0.3233, 0.2251, 0.5438, 0.1636, 0.571, 0.1258, 0.3239, 0.0426, 0.03967, 0.08776, 0.03967, 0.08777, 0.2113, 0.04261, 0.2113, 0.04261, 0.2113, 0.08777, 0.2113, 0.08776, 0.03967, 0.0426, 0.03967, 0.1928, 0.3233, 0.1258, 0.3239, 0.1258, 0.0926, 0.1928, 0.09269, 0.9886, 0.0, 0.8125, 0.0, 0.8125, 0.1761, 0.9886, 0.1761, 0.1928, 0.09269, 0.1258, 0.0926, 0.1258, 0.3239, 0.1928, 0.3233, 0.3821, 0.3385, 0.3821, 0.4912, 0.4274, 0.4484, 0.4274, 0.3814, 0.5202, 0.3385, 0.5202, 0.3814, 0.613, 0.3814, 0.6583, 0.3385, 0.5202, 0.4912, 0.6583, 0.4912, 0.613, 0.4484, 0.5202, 0.4484, 0.6583, 0.3385, 0.613, 0.3814, 0.613, 0.4484, 0.6583, 0.4912, 0.5202, 0.3385, 0.3821, 0.3385, 0.4274, 0.3814, 0.5202, 0.3814, 0.5202, 0.4912, 0.5202, 0.4484, 0.4274, 0.4484, 0.3821, 0.4912, 0.4176, 0.5179, 0.4176, 0.6274, 0.4318, 0.6115, 0.4318, 0.5341, 0.5389, 0.5179, 0.5389, 0.5341, 0.646, 0.5341, 0.6601, 0.5179, 0.5389, 0.6274, 0.6601, 0.6274, 0.646, 0.6115, 0.5389, 0.6115, 0.6601, 0.5179, 0.646, 0.5341, 0.646, 0.6115, 0.6601, 0.6274, 0.5389, 0.5179, 0.4176, 0.5179, 0.4318, 0.5341, 0.5389, 0.5341, 0.5389, 0.6274, 0.5389, 0.6115, 0.4318, 0.6115, 0.4176, 0.6274, 0.4318, 0.5341, 0.5389, 0.5341, 0.5389, 0.6115, 0.4318, 0.6115, 0.5389, 0.6115, 0.5389, 0.5341, 0.646, 0.5341, 0.646, 0.6115, 0.1402, 0.9536, 0.2012, 0.9536, 0.2012, 0.9394, 0.1245, 0.9394, 0.2012, 0.9536, 0.1402, 0.9536, 0.1245, 0.9394, 0.2012, 0.9394, 0.2868, 0.086, 0.4807, 0.086, 0.5017, 0.07328, 0.2657, 0.07328, 0.6562, 0.7666, 0.5806, 0.7666, 0.5494, 0.7477, 0.6414, 0.7477, 0.5806, 0.7666, 0.6562, 0.7666, 0.6414, 0.7477, 0.5494, 0.7477, 0.2012, 0.9536, 0.3069, 0.9536, 0.3275, 0.9394, 0.2012, 0.9394, 0.4946, 0.3039, 0.3517, 0.3039, 0.3362, 0.2841, 0.5101, 0.2841, 0.3069, 0.9536, 0.2012, 0.9536, 0.2012, 0.9394, 0.3275, 0.9394, 0.1245, 0.9394, 0.2012, 0.9394, 0.2012, 0.8616, 0.1245, 0.8616, 0.2012, 0.9394, 0.1245, 0.9394, 0.1245, 0.8616, 0.2012, 0.8616, 0.2657, 0.07328, 0.5017, 0.07328, 0.5017, 0.003312, 0.2657, 0.003312, 0.6414, 0.7477, 0.5494, 0.7477, 0.5494, 0.6441, 0.6414, 0.6441, 0.5494, 0.7477, 0.6414, 0.7477, 0.6414, 0.6441, 0.5494, 0.6441, 0.2012, 0.9394, 0.3275, 0.9394, 0.3275, 0.8616, 0.2012, 0.8616, 0.5101, 0.2841, 0.3362, 0.2841, 0.3362, 0.1753, 0.5101, 0.1753, 0.3275, 0.9394, 0.2012, 0.9394, 0.2012, 0.8616, 0.3275, 0.8616, 0.3275, 0.9394, 0.3275, 0.8616, 0.2012, 0.8616, 0.2012, 0.9394, 0.5101, 0.2841, 0.5101, 0.1753, 0.3362, 0.1753, 0.3362, 0.2841, 0.2012, 0.9394, 0.2012, 0.8616, 0.3275, 0.8616, 0.3275, 0.9394, 0.5494, 0.7477, 0.5494, 0.6441, 0.6414, 0.6441, 0.6414, 0.7477, 0.6414, 0.7477, 0.6414, 0.6441, 0.5494, 0.6441, 0.5494, 0.7477, 0.2657, 0.07328, 0.2657, 0.003312, 0.5017, 0.003312, 0.5017, 0.07328, 0.2012, 0.9394, 0.2012, 0.8616, 0.1245, 0.8616, 0.1245, 0.9394, 0.1245, 0.9394, 0.1245, 0.8616, 0.2012, 0.8616, 0.2012, 0.9394, 0.3069, 0.9536, 0.3275, 0.9394, 0.2012, 0.9394, 0.2012, 0.9536, 0.4946, 0.3039, 0.5101, 0.2841, 0.3362, 0.2841, 0.3517, 0.3039, 0.2012, 0.9536, 0.2012, 0.9394, 0.3275, 0.9394, 0.3069, 0.9536, 0.5806, 0.7666, 0.5494, 0.7477, 0.6414, 0.7477, 0.6562, 0.7666, 0.6562, 0.7666, 0.6414, 0.7477, 0.5494, 0.7477, 0.5806, 0.7666, 0.2868, 0.086, 0.2657, 0.07328, 0.5017, 0.07328, 0.4807, 0.086, 0.2012, 0.9536, 0.2012, 0.9394, 0.1245, 0.9394, 0.1402, 0.9536, 0.1402, 0.9536, 0.1245, 0.9394, 0.2012, 0.9394, 0.2012, 0.9536])
me_cube.materials.append(mat_material)
me_cube.use_remesh_preserve_volume = False
me_cube.use_remesh_preserve_attributes = False
me_cube.use_mirror_vertex_groups = False
me_cube.update()

# ---- objects
ob_cube = bpy.data.objects.new('Cube', me_cube)
ob_lamp = bpy.data.objects.new('Lamp', light_spot)
ob_camera = bpy.data.objects.new('Camera', cam_camera)

# ---- transforms, parenting, visibility, modifiers, constraints
ob_cube.location = (0.0, 0.0, 0.0)
ob_cube.lock_rotations_4d = False
ob_cube.empty_display_type = 'ARROWS'
ob_cube.color = (0.0, 0.0, 0.0, 1.0)
ob_cube.lineart.crease_threshold = 0.0
ob_lamp.location = (4.076, 1.005, 5.904)
ob_lamp.rotation_euler = (0.6503, 0.05522, 1.866)
ob_lamp.lock_rotations_4d = False
ob_lamp.empty_display_type = 'ARROWS'
ob_lamp.color = (0.0, 0.0, 0.0, 0.0)
ob_lamp.lineart.crease_threshold = 0.0
ob_camera.location = (7.481, -6.508, 5.344)
ob_camera.rotation_euler = (1.109, 0.01082, 0.8149)
ob_camera.lock_rotations_4d = False
ob_camera.empty_display_type = 'ARROWS'
ob_camera.color = (0.0, 0.0, 0.0, 0.0)
ob_camera.display_type = 'WIRE'
ob_camera.lineart.crease_threshold = 0.0

# ---- collection membership
col_collection_1.objects.link(ob_cube)
col_collection_1.objects.link(ob_lamp)
col_collection_1.objects.link(ob_camera)

# ---- scene / render settings (as saved in the file)
scene.camera = ob_camera
scene.frame_start = 1; scene.frame_end = 250; scene.frame_set(1)
scene.render.engine = 'BLENDER_EEVEE_NEXT'
scene.render.image_settings.file_format = 'JPEG'
scene.render.image_settings.color_mode = 'RGB'
scene.render.image_settings.compression = 90
scene.render.resolution_x = 800
scene.render.resolution_y = 600
scene.render.pixel_aspect_x = 100.0
scene.render.pixel_aspect_y = 100.0
scene.render.fps = 25
scene.render.dither_intensity = 0.0
scene.render.use_compositing = False
scene.render.use_sequencer = False
scene.render.bake_margin = 2
scene.render.bake_bias = 0.0
scene.render.use_stamp_time = False
scene.render.use_stamp_date = False
scene.render.use_stamp_frame = False
scene.render.use_stamp_camera = False
scene.render.use_stamp_scene = False
scene.render.use_stamp_filename = False
scene.render.use_stamp_render_time = False
scene.render.stamp_font_size = 0
scene.cycles.use_denoising = False
scene.cycles.samples = 10
scene.cycles.sampling_pattern = 'TABULATED_SOBOL'
scene.cycles.light_sampling_threshold = 0.0
scene.cycles.use_adaptive_sampling = False
scene.cycles.use_light_tree = False
scene.cycles.blur_glossy = 0.0
scene.cycles.volume_bounces = 1
scene.cycles.pixel_filter_type = 'GAUSSIAN'
scene.cycles.sample_clamp_indirect = 0.0
scene.view_settings.view_transform = 'Raw'
bpy.context.view_layer.update()
